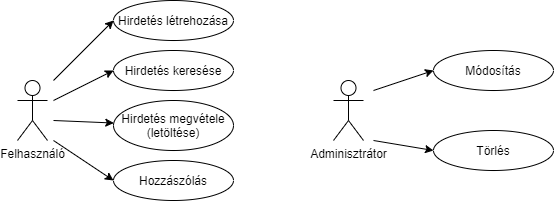

The diagram above was exported from draw.io. Its source (the exported page's mxGraphModel, read from the mxfile embedded in the PNG):
<mxGraphModel dx="1422" dy="794" grid="1" gridSize="10" guides="1" tooltips="1" connect="1" arrows="1" fold="1" page="1" pageScale="1" pageWidth="1100" pageHeight="850" background="#ffffff" math="0" shadow="0">
  <root>
    <mxCell id="0" />
    <mxCell id="1" parent="0" />
    <mxCell id="2" value="Felhasználó" style="shape=umlActor;verticalLabelPosition=bottom;verticalAlign=top;html=1;outlineConnect=0;" vertex="1" parent="1">
      <mxGeometry x="164" y="300" width="30" height="60" as="geometry" />
    </mxCell>
    <mxCell id="3" value="Adminisztrátor" style="shape=umlActor;verticalLabelPosition=bottom;verticalAlign=top;html=1;outlineConnect=0;" vertex="1" parent="1">
      <mxGeometry x="480" y="300" width="30" height="60" as="geometry" />
    </mxCell>
    <mxCell id="4" value="Hirdetés létrehozása" style="ellipse;whiteSpace=wrap;html=1;" vertex="1" parent="1">
      <mxGeometry x="260" y="220" width="120" height="40" as="geometry" />
    </mxCell>
    <mxCell id="5" value="Hirdetés keresése" style="ellipse;whiteSpace=wrap;html=1;" vertex="1" parent="1">
      <mxGeometry x="260" y="270" width="120" height="40" as="geometry" />
    </mxCell>
    <mxCell id="6" value="Hirdetés megvétele&lt;br&gt;(letöltése)" style="ellipse;whiteSpace=wrap;html=1;" vertex="1" parent="1">
      <mxGeometry x="260" y="320" width="120" height="50" as="geometry" />
    </mxCell>
    <mxCell id="7" value="Hozzászólás" style="ellipse;whiteSpace=wrap;html=1;" vertex="1" parent="1">
      <mxGeometry x="260" y="380" width="120" height="40" as="geometry" />
    </mxCell>
    <mxCell id="8" value="Módosítás" style="ellipse;whiteSpace=wrap;html=1;" vertex="1" parent="1">
      <mxGeometry x="580" y="270" width="120" height="40" as="geometry" />
    </mxCell>
    <mxCell id="9" value="Törlés" style="ellipse;whiteSpace=wrap;html=1;" vertex="1" parent="1">
      <mxGeometry x="580" y="350" width="120" height="40" as="geometry" />
    </mxCell>
    <mxCell id="10" value="" style="endArrow=classic;html=1;entryX=0;entryY=0.5;entryDx=0;entryDy=0;" edge="1" target="4" parent="1">
      <mxGeometry width="50" height="50" relative="1" as="geometry">
        <mxPoint x="200" y="300" as="sourcePoint" />
        <mxPoint x="250" y="250" as="targetPoint" />
      </mxGeometry>
    </mxCell>
    <mxCell id="11" value="" style="endArrow=classic;html=1;entryX=0;entryY=0.5;entryDx=0;entryDy=0;" edge="1" target="5" parent="1">
      <mxGeometry width="50" height="50" relative="1" as="geometry">
        <mxPoint x="200" y="320" as="sourcePoint" />
        <mxPoint x="260" y="260" as="targetPoint" />
      </mxGeometry>
    </mxCell>
    <mxCell id="12" value="" style="endArrow=classic;html=1;" edge="1" target="6" parent="1">
      <mxGeometry width="50" height="50" relative="1" as="geometry">
        <mxPoint x="200" y="340" as="sourcePoint" />
        <mxPoint x="270" y="270" as="targetPoint" />
      </mxGeometry>
    </mxCell>
    <mxCell id="13" value="" style="endArrow=classic;html=1;entryX=0;entryY=0.5;entryDx=0;entryDy=0;" edge="1" target="7" parent="1">
      <mxGeometry width="50" height="50" relative="1" as="geometry">
        <mxPoint x="200" y="360" as="sourcePoint" />
        <mxPoint x="280" y="280" as="targetPoint" />
      </mxGeometry>
    </mxCell>
    <mxCell id="14" value="" style="endArrow=classic;html=1;entryX=0;entryY=0.5;entryDx=0;entryDy=0;" edge="1" target="8" parent="1">
      <mxGeometry width="50" height="50" relative="1" as="geometry">
        <mxPoint x="520" y="310" as="sourcePoint" />
        <mxPoint x="290" y="290" as="targetPoint" />
      </mxGeometry>
    </mxCell>
    <mxCell id="15" value="" style="endArrow=classic;html=1;entryX=0;entryY=0.5;entryDx=0;entryDy=0;" edge="1" target="9" parent="1">
      <mxGeometry width="50" height="50" relative="1" as="geometry">
        <mxPoint x="520" y="360" as="sourcePoint" />
        <mxPoint x="300" y="300" as="targetPoint" />
      </mxGeometry>
    </mxCell>
  </root>
</mxGraphModel>